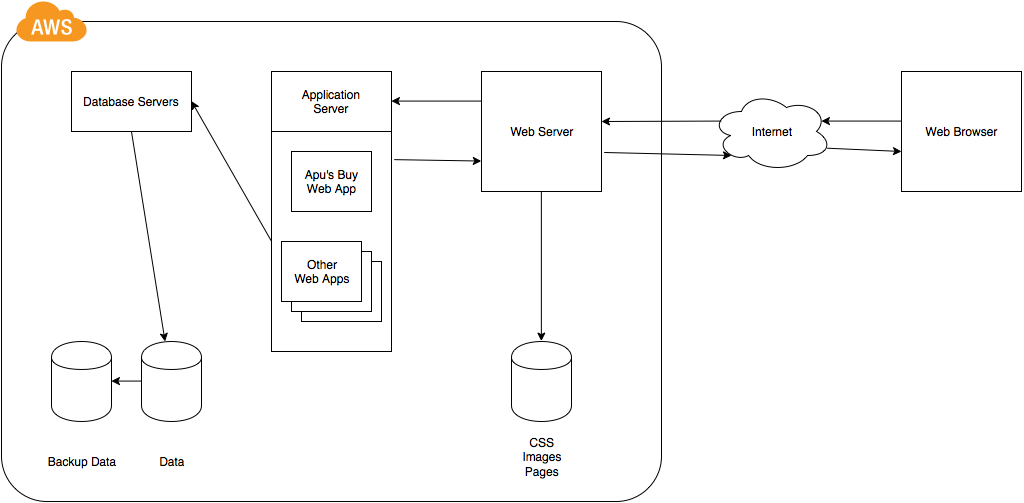

The diagram above was exported from draw.io. Its source (the exported page's mxGraphModel, read from the mxfile embedded in the PNG):
<mxGraphModel dx="1363" dy="839" grid="1" gridSize="10" guides="1" tooltips="1" connect="1" arrows="1" fold="1" page="0" pageScale="1" pageWidth="1169" pageHeight="826" background="#ffffff" math="0" shadow="0">
  <root>
    <mxCell id="0" />
    <mxCell id="1" parent="0" />
    <mxCell id="54" value="" style="dashed=0;html=1;shape=mxgraph.aws.groups.rrect;fillColor=none;strokeColor=#000000;gradientColor=none;shadow=0;glass=0;fontFamily=Helvetica;fontSize=12;fontColor=#000000;align=center;labelPosition=center;verticalLabelPosition=top;verticalAlign=bottom;spacing=6;" parent="1" vertex="1">
      <mxGeometry x="50" y="180" width="660" height="480" as="geometry" />
    </mxCell>
    <mxCell id="55" value="" style="dashed=0;html=1;shape=mxgraph.aws.groups.aws_cloud_icon;strokeColor=none;fillColor=#F69721;gradientColor=none;shadow=0;glass=0;fontFamily=Helvetica;fontSize=12;fontColor=#000000;align=center;labelPosition=center;verticalLabelPosition=top;verticalAlign=bottom;spacing=6;" parent="1" vertex="1">
      <mxGeometry x="65" y="160" width="70" height="40" as="geometry" />
    </mxCell>
    <mxCell id="61" value="" style="shape=cylinder;whiteSpace=wrap;html=1;" vertex="1" parent="1">
      <mxGeometry x="100" y="500" width="60" height="80" as="geometry" />
    </mxCell>
    <mxCell id="62" value="" style="shape=cylinder;whiteSpace=wrap;html=1;" vertex="1" parent="1">
      <mxGeometry x="190" y="500" width="60" height="80" as="geometry" />
    </mxCell>
    <mxCell id="63" value="" style="shape=cylinder;whiteSpace=wrap;html=1;" vertex="1" parent="1">
      <mxGeometry x="560" y="500" width="60" height="80" as="geometry" />
    </mxCell>
    <mxCell id="64" value="" style="whiteSpace=wrap;html=1;" vertex="1" parent="1">
      <mxGeometry x="120" y="230" width="120" height="60" as="geometry" />
    </mxCell>
    <mxCell id="65" value="" style="whiteSpace=wrap;html=1;" vertex="1" parent="1">
      <mxGeometry x="320" y="230" width="120" height="60" as="geometry" />
    </mxCell>
    <mxCell id="66" value="" style="whiteSpace=wrap;html=1;" vertex="1" parent="1">
      <mxGeometry x="320" y="290" width="120" height="220" as="geometry" />
    </mxCell>
    <mxCell id="67" value="" style="whiteSpace=wrap;html=1;" vertex="1" parent="1">
      <mxGeometry x="530" y="230" width="120" height="120" as="geometry" />
    </mxCell>
    <mxCell id="69" value="" style="ellipse;shape=cloud;whiteSpace=wrap;html=1;" vertex="1" parent="1">
      <mxGeometry x="760" y="250" width="120" height="80" as="geometry" />
    </mxCell>
    <mxCell id="70" value="" style="whiteSpace=wrap;html=1;" vertex="1" parent="1">
      <mxGeometry x="950" y="230" width="120" height="120" as="geometry" />
    </mxCell>
    <mxCell id="71" value="" style="endArrow=classic;html=1;exitX=0.5;exitY=1;" edge="1" parent="1" source="64" target="62">
      <mxGeometry width="50" height="50" relative="1" as="geometry">
        <mxPoint x="-80" y="50" as="sourcePoint" />
        <mxPoint x="-30" as="targetPoint" />
      </mxGeometry>
    </mxCell>
    <mxCell id="72" value="" style="endArrow=classic;html=1;exitX=0;exitY=0.5;entryX=1;entryY=0.5;" edge="1" parent="1" source="62" target="61">
      <mxGeometry width="50" height="50" relative="1" as="geometry">
        <mxPoint x="140" y="660" as="sourcePoint" />
        <mxPoint x="190" y="610" as="targetPoint" />
      </mxGeometry>
    </mxCell>
    <mxCell id="73" value="" style="endArrow=classic;html=1;exitX=0;exitY=0.5;entryX=1;entryY=0.5;" edge="1" parent="1" source="66" target="64">
      <mxGeometry width="50" height="50" relative="1" as="geometry">
        <mxPoint x="260" y="670" as="sourcePoint" />
        <mxPoint x="310" y="620" as="targetPoint" />
      </mxGeometry>
    </mxCell>
    <mxCell id="75" value="Application Server&lt;br&gt;" style="text;html=1;strokeColor=none;fillColor=none;align=center;verticalAlign=middle;whiteSpace=wrap;overflow=hidden;" vertex="1" parent="1">
      <mxGeometry x="330" y="240" width="100" height="40" as="geometry" />
    </mxCell>
    <mxCell id="76" value="Web Browser" style="text;html=1;strokeColor=none;fillColor=none;align=center;verticalAlign=middle;whiteSpace=wrap;overflow=hidden;" vertex="1" parent="1">
      <mxGeometry x="960" y="270" width="100" height="40" as="geometry" />
    </mxCell>
    <mxCell id="77" value="Internet&lt;br&gt;" style="text;html=1;strokeColor=none;fillColor=none;align=center;verticalAlign=middle;whiteSpace=wrap;overflow=hidden;" vertex="1" parent="1">
      <mxGeometry x="770" y="270" width="100" height="40" as="geometry" />
    </mxCell>
    <mxCell id="78" value="Web Server&lt;br&gt;" style="text;html=1;strokeColor=none;fillColor=none;align=center;verticalAlign=middle;whiteSpace=wrap;overflow=hidden;" vertex="1" parent="1">
      <mxGeometry x="540" y="270" width="100" height="40" as="geometry" />
    </mxCell>
    <mxCell id="80" value="" style="endArrow=classic;html=1;exitX=0.5;exitY=1;entryX=0.5;entryY=0;" edge="1" parent="1" source="67" target="63">
      <mxGeometry width="50" height="50" relative="1" as="geometry">
        <mxPoint x="600" y="450" as="sourcePoint" />
        <mxPoint x="650" y="400" as="targetPoint" />
      </mxGeometry>
    </mxCell>
    <mxCell id="81" value="" style="whiteSpace=wrap;html=1;" vertex="1" parent="1">
      <mxGeometry x="340" y="310" width="80" height="60" as="geometry" />
    </mxCell>
    <mxCell id="82" value="" style="whiteSpace=wrap;html=1;" vertex="1" parent="1">
      <mxGeometry x="350" y="420" width="80" height="60" as="geometry" />
    </mxCell>
    <mxCell id="83" value="" style="whiteSpace=wrap;html=1;" vertex="1" parent="1">
      <mxGeometry x="340" y="410" width="80" height="60" as="geometry" />
    </mxCell>
    <mxCell id="84" value="" style="whiteSpace=wrap;html=1;" vertex="1" parent="1">
      <mxGeometry x="330" y="400" width="80" height="60" as="geometry" />
    </mxCell>
    <mxCell id="86" value="" style="endArrow=classic;html=1;entryX=1;entryY=0.5;exitX=0;exitY=0.25;" edge="1" parent="1" source="67" target="65">
      <mxGeometry width="50" height="50" relative="1" as="geometry">
        <mxPoint x="470" y="320" as="sourcePoint" />
        <mxPoint x="520" y="270" as="targetPoint" />
      </mxGeometry>
    </mxCell>
    <mxCell id="87" value="" style="endArrow=classic;html=1;entryX=0;entryY=0.75;exitX=1.023;exitY=0.128;exitPerimeter=0;" edge="1" parent="1" source="66" target="67">
      <mxGeometry x="469.8571428571431" y="429.57142857142867" width="50" height="50" as="geometry">
        <mxPoint x="559.8571428571431" y="429.57142857142867" as="sourcePoint" />
        <mxPoint x="469.8571428571431" y="429.57142857142867" as="targetPoint" />
      </mxGeometry>
    </mxCell>
    <mxCell id="88" value="Apu's Buy &lt;br&gt;Web App&lt;br&gt;" style="text;html=1;strokeColor=none;fillColor=none;align=center;verticalAlign=middle;whiteSpace=wrap;overflow=hidden;" vertex="1" parent="1">
      <mxGeometry x="330" y="320" width="100" height="40" as="geometry" />
    </mxCell>
    <mxCell id="89" value="Other&lt;br&gt;Web Apps&lt;br&gt;" style="text;html=1;strokeColor=none;fillColor=none;align=center;verticalAlign=middle;whiteSpace=wrap;overflow=hidden;" vertex="1" parent="1">
      <mxGeometry x="320" y="410" width="100" height="40" as="geometry" />
    </mxCell>
    <mxCell id="90" value="Database Servers&lt;br&gt;" style="text;html=1;strokeColor=none;fillColor=none;align=center;verticalAlign=middle;whiteSpace=wrap;overflow=hidden;" vertex="1" parent="1">
      <mxGeometry x="130" y="240" width="100" height="40" as="geometry" />
    </mxCell>
    <mxCell id="91" value="Data" style="text;html=1;strokeColor=none;fillColor=none;align=center;verticalAlign=middle;whiteSpace=wrap;overflow=hidden;" vertex="1" parent="1">
      <mxGeometry x="170" y="600" width="100" height="40" as="geometry" />
    </mxCell>
    <mxCell id="92" value="Backup Data&lt;br&gt;" style="text;html=1;strokeColor=none;fillColor=none;align=center;verticalAlign=middle;whiteSpace=wrap;overflow=hidden;" vertex="1" parent="1">
      <mxGeometry x="80" y="600" width="100" height="40" as="geometry" />
    </mxCell>
    <mxCell id="93" value="CSS&lt;br&gt;Images&lt;br&gt;Pages&lt;br&gt;" style="text;html=1;strokeColor=none;fillColor=none;align=center;verticalAlign=middle;whiteSpace=wrap;overflow=hidden;" vertex="1" parent="1">
      <mxGeometry x="540" y="590" width="100" height="50" as="geometry" />
    </mxCell>
    <mxCell id="95" value="" style="endArrow=classic;html=1;exitX=0;exitY=0.25;" edge="1" parent="1" source="77">
      <mxGeometry width="50" height="50" relative="1" as="geometry">
        <mxPoint x="810" y="450" as="sourcePoint" />
        <mxPoint x="650" y="280" as="targetPoint" />
      </mxGeometry>
    </mxCell>
    <mxCell id="97" value="" style="endArrow=classic;html=1;exitX=1.023;exitY=0.675;exitPerimeter=0;" edge="1" parent="1" source="67">
      <mxGeometry width="50" height="50" relative="1" as="geometry">
        <mxPoint x="790" y="440" as="sourcePoint" />
        <mxPoint x="780" y="314" as="targetPoint" />
      </mxGeometry>
    </mxCell>
    <mxCell id="98" value="" style="endArrow=classic;html=1;exitX=-0.001;exitY=0.413;exitPerimeter=0;entryX=1;entryY=0.25;" edge="1" parent="1" source="70" target="77">
      <mxGeometry width="50" height="50" relative="1" as="geometry">
        <mxPoint x="910" y="500" as="sourcePoint" />
        <mxPoint x="960" y="450" as="targetPoint" />
      </mxGeometry>
    </mxCell>
    <mxCell id="99" value="" style="endArrow=classic;html=1;exitX=0.96;exitY=0.7;exitPerimeter=0;" edge="1" parent="1" source="69">
      <mxGeometry width="50" height="50" relative="1" as="geometry">
        <mxPoint x="840" y="530" as="sourcePoint" />
        <mxPoint x="950" y="310" as="targetPoint" />
      </mxGeometry>
    </mxCell>
  </root>
</mxGraphModel>